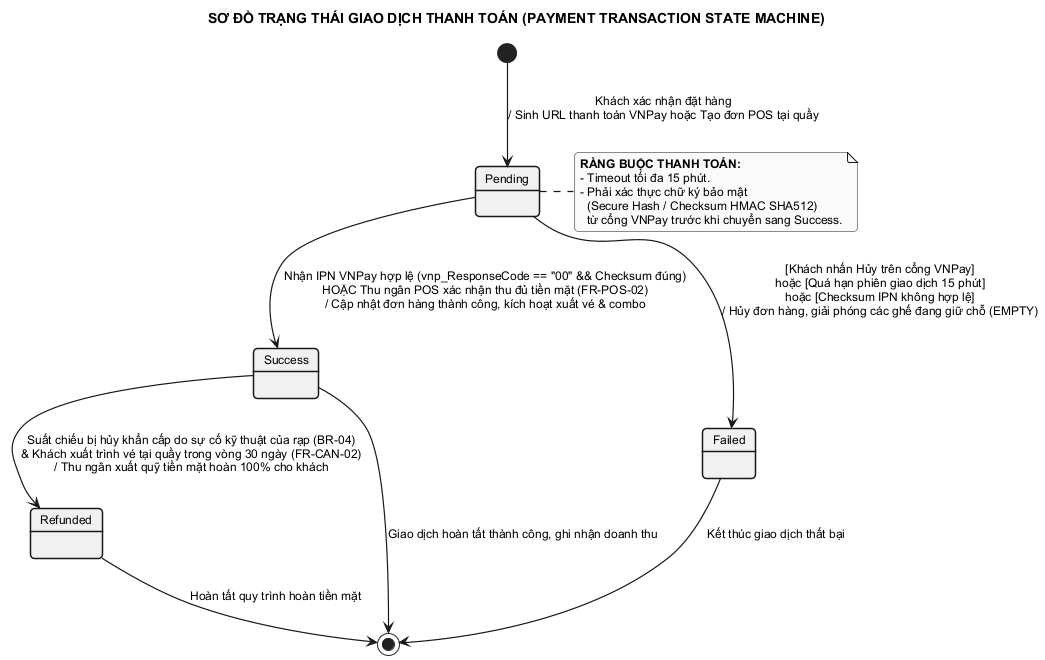

The diagram above was rendered by PlantUML. Its source (embedded in the PNG):
@startuml state_payment
skinparam monochrome true
skinparam style strictuml
skinparam defaultFontName Arial
skinparam defaultFontSize 12
skinparam roundCorner 8
skinparam state {
    BorderThickness 1.5
    ArrowThickness 1.2
}

title SƠ ĐỒ TRẠNG THÁI GIAO DỊCH THANH TOÁN (PAYMENT TRANSACTION STATE MACHINE)

[*] --> Pending : Khách xác nhận đặt hàng\n/ Sinh URL thanh toán VNPay hoặc Tạo đơn POS tại quầy

Pending --> Success : Nhận IPN VNPay hợp lệ (vnp_ResponseCode == "00" && Checksum đúng)\nHOẶC Thu ngân POS xác nhận thu đủ tiền mặt (FR-POS-02)\n/ Cập nhật đơn hàng thành công, kích hoạt xuất vé & combo

Pending --> Failed : [Khách nhấn Hủy trên cổng VNPay]\nhoặc [Quá hạn phiên giao dịch 15 phút]\nhoặc [Checksum IPN không hợp lệ]\n/ Hủy đơn hàng, giải phóng các ghế đang giữ chỗ (EMPTY)

Success --> Refunded : Suất chiếu bị hủy khẩn cấp do sự cố kỹ thuật của rạp (BR-04)\n& Khách xuất trình vé tại quầy trong vòng 30 ngày (FR-CAN-02)\n/ Thu ngân xuất quỹ tiền mặt hoàn 100% cho khách

Success --> [*] : Giao dịch hoàn tất thành công, ghi nhận doanh thu
Failed --> [*] : Kết thúc giao dịch thất bại
Refunded --> [*] : Hoàn tất quy trình hoàn tiền mặt

note right of Pending
  <b>RÀNG BUỘC THANH TOÁN:</b>
  - Timeout tối đa 15 phút.
  - Phải xác thực chữ ký bảo mật
    (Secure Hash / Checksum HMAC SHA512)
    từ cổng VNPay trước khi chuyển sang Success.
end note

@enduml